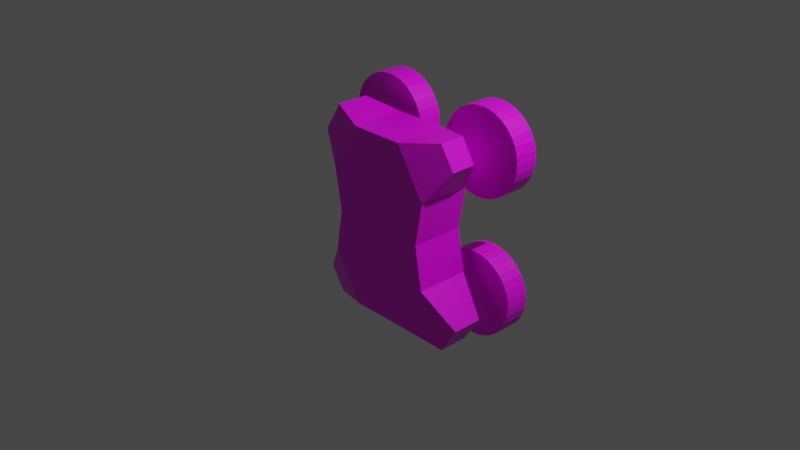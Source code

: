 # Source: drone.blend  (saved by Blender 2.80.75; exported with 4.5.12 LTS)
import bpy
from mathutils import Matrix  # noqa: F401  (used for matrix-valued properties, if any)

bpy.ops.wm.read_factory_settings(use_empty=True)
scene = bpy.context.scene
scene.name = 'Scene'

# ---- collections
col_collection = bpy.data.collections.new('Collection'); scene.collection.children.link(col_collection)

# ---- images (referenced by path relative to the original .blend; pixels are not part of the script)
import os
ASSET_DIR = os.environ.get("B2B_ASSET_DIR", "")  # directory of the original .blend (textures are referenced by path, not embedded)
HERE = os.path.dirname(os.path.abspath(__file__))  # packed textures are extracted next to this script under _unpacked/

def load_image(name, relpath, width, height, colorspace="sRGB"):
    """Load a texture the original file referenced (path relative to the .blend, or extracted next to this script)."""
    p = next((c for c in (os.path.join(HERE, relpath), os.path.join(ASSET_DIR, relpath)) if relpath and os.path.exists(c)), "")
    if p:
        img = bpy.data.images.load(p, check_existing=True)
        img.name = name
    else:  # same state as the original file: an image datablock whose file is absent (Cycles renders it pink)
        img = bpy.data.images.new(name, width, height)
        img.source = "FILE"
        img.filepath = "//" + (relpath or name)
    img.colorspace_settings.name = colorspace
    return img
img_hex_jpg = load_image('hex.jpg', 'hex.jpg', 1024, 1024, 'sRGB')

# ---- materials (node trees are filled in below, after node groups)
mat_material = bpy.data.materials.new('Material')
mat_material.alpha_threshold = 0.0
mat_material.use_transparent_shadow = False
mat_material.line_color = (0.0, 0.0, 0.0, 1.0)
mat_material_004 = bpy.data.materials.new('Material.004')
mat_material_004.use_transparent_shadow = False
mat_material_003 = bpy.data.materials.new('Material.003')
mat_material_003.use_transparent_shadow = False
mat_material_002 = bpy.data.materials.new('Material.002')
mat_material_002.use_transparent_shadow = False
mat_material_001 = bpy.data.materials.new('Material.001')
mat_material_001.use_transparent_shadow = False

# ---- material node trees
mat_material.use_nodes = True; mat_material.node_tree.nodes.clear()
_N = mat_material.node_tree.nodes; _L = mat_material.node_tree.links
n0 = _N.new('ShaderNodeOutputMaterial'); n0.name = 'Material Output'; n0.location = (300, 300)
n1 = _N.new('ShaderNodeBsdfPrincipled'); n1.name = 'Principled BSDF'; n1.location = (10, 300)
n1.distribution = 'GGX'
n1.subsurface_method = 'BURLEY'
n1.inputs[2].default_value = 0.4
n1.inputs[3].default_value = 1.45
n1.inputs[27].default_value = (0.0, 0.0, 0.0, 1.0)
n1.inputs[28].default_value = 1.0
n2 = _N.new('ShaderNodeTexImage'); n2.name = 'Image Texture'; n2.location = (-360, 179)
n2.image = img_hex_jpg
_L.new(n1.outputs[0], n0.inputs[0])
_L.new(n2.outputs[0], n1.inputs[0])
n0.is_active_output = True
mat_material_004.use_nodes = True; mat_material_004.node_tree.nodes.clear()
_N = mat_material_004.node_tree.nodes; _L = mat_material_004.node_tree.links
n0 = _N.new('ShaderNodeOutputMaterial'); n0.name = 'Material Output'; n0.location = (300, 300)
n1 = _N.new('ShaderNodeBsdfPrincipled'); n1.name = 'Principled BSDF'; n1.location = (10, 300)
n1.distribution = 'GGX'
n1.subsurface_method = 'BURLEY'
n1.inputs[3].default_value = 1.45
n1.inputs[27].default_value = (0.0, 0.0, 0.0, 1.0)
n1.inputs[28].default_value = 1.0
n2 = _N.new('ShaderNodeTexImage'); n2.name = 'Image Texture'; n2.location = (-317, 198)
n2.image = img_hex_jpg
_L.new(n1.outputs[0], n0.inputs[0])
_L.new(n2.outputs[0], n1.inputs[0])
n0.is_active_output = True
mat_material_003.use_nodes = True; mat_material_003.node_tree.nodes.clear()
_N = mat_material_003.node_tree.nodes; _L = mat_material_003.node_tree.links
n0 = _N.new('ShaderNodeOutputMaterial'); n0.name = 'Material Output'; n0.location = (300, 300)
n1 = _N.new('ShaderNodeBsdfPrincipled'); n1.name = 'Principled BSDF'; n1.location = (10, 300)
n1.distribution = 'GGX'
n1.subsurface_method = 'BURLEY'
n1.inputs[3].default_value = 1.45
n1.inputs[27].default_value = (0.0, 0.0, 0.0, 1.0)
n1.inputs[28].default_value = 1.0
n2 = _N.new('ShaderNodeTexImage'); n2.name = 'Image Texture'; n2.location = (-362, 183)
n2.image = img_hex_jpg
_L.new(n1.outputs[0], n0.inputs[0])
_L.new(n2.outputs[0], n1.inputs[0])
n0.is_active_output = True
mat_material_002.use_nodes = True; mat_material_002.node_tree.nodes.clear()
_N = mat_material_002.node_tree.nodes; _L = mat_material_002.node_tree.links
n0 = _N.new('ShaderNodeOutputMaterial'); n0.name = 'Material Output'; n0.location = (300, 300)
n1 = _N.new('ShaderNodeBsdfPrincipled'); n1.name = 'Principled BSDF'; n1.location = (10, 300)
n1.distribution = 'GGX'
n1.subsurface_method = 'BURLEY'
n1.inputs[3].default_value = 1.45
n1.inputs[27].default_value = (0.0, 0.0, 0.0, 1.0)
n1.inputs[28].default_value = 1.0
n2 = _N.new('ShaderNodeTexImage'); n2.name = 'Image Texture'; n2.location = (-398, 218)
n2.image = img_hex_jpg
_L.new(n1.outputs[0], n0.inputs[0])
_L.new(n2.outputs[0], n1.inputs[0])
n0.is_active_output = True
mat_material_001.use_nodes = True; mat_material_001.node_tree.nodes.clear()
_N = mat_material_001.node_tree.nodes; _L = mat_material_001.node_tree.links
n0 = _N.new('ShaderNodeOutputMaterial'); n0.name = 'Material Output'; n0.location = (300, 300)
n1 = _N.new('ShaderNodeBsdfPrincipled'); n1.name = 'Principled BSDF'; n1.location = (10, 300)
n1.distribution = 'GGX'
n1.subsurface_method = 'BURLEY'
n1.inputs[3].default_value = 1.45
n1.inputs[27].default_value = (0.0, 0.0, 0.0, 1.0)
n1.inputs[28].default_value = 1.0
n2 = _N.new('ShaderNodeTexImage'); n2.name = 'Image Texture'; n2.location = (-351, 229)
n2.image = img_hex_jpg
_L.new(n1.outputs[0], n0.inputs[0])
_L.new(n2.outputs[0], n1.inputs[0])
n0.is_active_output = True

# ---- world
world_world = bpy.data.worlds.new('World'); scene.world = world_world
world_world.use_nodes = True; world_world.node_tree.nodes.clear()
_N = world_world.node_tree.nodes; _L = world_world.node_tree.links
n0 = _N.new('ShaderNodeOutputWorld'); n0.name = 'World Output'; n0.location = (300, 300)
n1 = _N.new('ShaderNodeBackground'); n1.name = 'Background'; n1.location = (10, 300)
n1.inputs[0].default_value = (0.05088, 0.05088, 0.05088, 1.0)
_L.new(n1.outputs[0], n0.inputs[0])
n0.is_active_output = True
world_world.color = (0.05088, 0.05088, 0.05088)
world_world.use_sun_shadow = False
world_world.sun_shadow_jitter_overblur = 0.0

# ---- cameras
cam_camera = bpy.data.cameras.new('Camera')
cam_camera.clip_end = 100.0
cam_camera.ortho_scale = 7.314

# ---- lights
light_light = bpy.data.lights.new('Light', 'POINT')
light_light.transmission_factor = 0.0
light_light.energy = 1000.0
light_light.shadow_soft_size = 0.1
light_light.shadow_maximum_resolution = 0.006
light_light.use_absolute_resolution = True

# ---- meshes
me_cube = bpy.data.meshes.new('Cube')
me_cube.from_pydata([(0.2976, 0.299, 1.0), (0.6291, 0.299, 0.4731), (0.6291, 0.299, -0.4731), (0.2976, 0.299, -1.0), (0.6291, -0.299, 0.4731), (0.2976, -0.299, 1.0), (0.2976, -0.299, -1.0), (0.6291, -0.299, -0.4731), (-0.6291, 0.299, 0.4731), (-0.2976, 0.299, 1.0), (-0.2976, 0.299, -1.0), (-0.6291, 0.299, -0.4731), (-0.2976, -0.299, 1.0), (-0.6291, -0.299, 0.4731), (-0.6291, -0.299, -0.4731), (-0.2976, -0.299, -1.0), (0.9543, -0.1379, -0.8573), (0.7672, -0.1379, -1.155), (0.7672, 0.1996, -1.155), (0.9543, 0.1996, -0.8573), (0.8753, 0.1412, 0.8221), (0.7188, 0.1412, 1.071), (0.7188, -0.1412, 1.071), (0.8753, -0.1412, 0.8221), (-0.8823, -0.1781, 0.781), (-0.6848, -0.1781, 1.095), (-0.6848, 0.1781, 1.095), (-0.8823, 0.1781, 0.781), (-0.9002, 0.1427, -0.8359), (-0.742, 0.1427, -1.087), (-0.742, -0.1427, -1.087), (-0.9002, -0.1427, -0.8359), (-0.5456, 0.299, 0.0), (-0.5456, -0.299, 0.0), (0.5456, 0.299, 0.0), (0.5456, -0.299, 0.0)], [], [(10, 3, 6, 15), (33, 13, 8, 32), (6, 7, 35, 4, 5, 12, 13, 33, 14, 15), (0, 9, 12, 5), (34, 1, 4, 35), (15, 14, 31, 30), (5, 4, 23, 22), (13, 12, 25, 24), (2, 7, 16, 19), (10, 11, 32, 8, 9, 0, 1, 34, 2, 3), (17, 18, 19, 16), (6, 3, 18, 17), (3, 2, 19, 18), (7, 6, 17, 16), (21, 22, 23, 20), (1, 0, 21, 20), (4, 1, 20, 23), (0, 5, 22, 21), (25, 26, 27, 24), (8, 13, 24, 27), (12, 9, 26, 25), (9, 8, 27, 26), (29, 30, 31, 28), (11, 10, 29, 28), (14, 11, 28, 31), (10, 15, 30, 29), (14, 33, 32, 11), (2, 34, 35, 7)])
_uv = me_cube.uv_layers.new(name='UVMap')
_uv.uv.foreach_set('vector', [0.4409, 0.75, 0.5591, 0.75, 0.5591, 1.0, 0.4409, 1.0, 0.5, 0.5, 0.5591, 0.5, 0.5591, 0.75, 0.5, 0.75, 0.375, 0.3159, 0.4409, 0.25, 0.5, 0.25, 0.5591, 0.25, 0.625, 0.3159, 0.625, 0.4341, 0.5591, 0.5, 0.5, 0.5, 0.4409, 0.5, 0.375, 0.4341, 0.4409, 0.0, 0.5591, 0.0, 0.5591, 0.25, 0.4409, 0.25, 0.25, 0.5, 0.3091, 0.5, 0.3091, 0.75, 0.25, 0.75, 0.375, 0.4341, 0.4409, 0.5, 0.4409, 0.5, 0.375, 0.4341, 0.625, 0.3159, 0.5591, 0.25, 0.5591, 0.25, 0.625, 0.3159, 0.5591, 0.5, 0.625, 0.4341, 0.625, 0.4341, 0.5591, 0.5, 0.1909, 0.5, 0.1909, 0.75, 0.1909, 0.75, 0.1909, 0.5, 0.625, 0.5659, 0.6909, 0.5, 0.75, 0.5, 0.8091, 0.5, 0.875, 0.5659, 0.875, 0.6841, 0.8091, 0.75, 0.75, 0.75, 0.6909, 0.75, 0.625, 0.6841, 0.5591, 1.0, 0.5591, 0.75, 0.625, 0.75, 0.625, 1.0, 0.5591, 1.0, 0.5591, 0.75, 0.5591, 0.75, 0.5591, 1.0, 0.625, 0.6841, 0.6909, 0.75, 0.6909, 0.75, 0.625, 0.6841, 0.4409, 0.25, 0.375, 0.3159, 0.375, 0.3159, 0.4409, 0.25, 0.4409, 0.0, 0.4409, 0.25, 0.375, 0.25, 0.375, 0.0, 0.8091, 0.75, 0.875, 0.6841, 0.875, 0.6841, 0.8091, 0.75, 0.3091, 0.75, 0.3091, 0.5, 0.3091, 0.5, 0.3091, 0.75, 0.4409, 0.0, 0.4409, 0.25, 0.4409, 0.25, 0.4409, 0.0, 0.5591, 0.25, 0.5591, 0.0, 0.625, 0.0, 0.625, 0.25, 0.5591, 0.75, 0.5591, 0.5, 0.5591, 0.5, 0.5591, 0.75, 0.5591, 0.25, 0.5591, 0.0, 0.5591, 0.0, 0.5591, 0.25, 0.875, 0.5659, 0.8091, 0.5, 0.8091, 0.5, 0.875, 0.5659, 0.4409, 0.75, 0.4409, 1.0, 0.375, 1.0, 0.375, 0.75, 0.6909, 0.5, 0.625, 0.5659, 0.625, 0.5659, 0.6909, 0.5, 0.4409, 0.5, 0.4409, 0.75, 0.4409, 0.75, 0.4409, 0.5, 0.4409, 0.75, 0.4409, 1.0, 0.4409, 1.0, 0.4409, 0.75, 0.4409, 0.5, 0.5, 0.5, 0.5, 0.75, 0.4409, 0.75, 0.1909, 0.5, 0.25, 0.5, 0.25, 0.75, 0.1909, 0.75])
me_cube.materials.append(mat_material)
me_cube.use_remesh_preserve_volume = False
me_cube.use_remesh_preserve_attributes = False
me_cube.use_mirror_vertex_groups = False
me_cube.update()
me_cylinder = bpy.data.meshes.new('Cylinder')
me_cylinder.from_pydata([(0.6374, 0.7194, -0.2924), (0.6374, 0.4499, -0.2924), (0.7307, 0.7194, -0.3016), (0.7307, 0.4499, -0.3016), (0.8203, 0.7194, -0.3288), (0.8203, 0.4499, -0.3288), (0.9029, 0.7194, -0.373), (0.9029, 0.4499, -0.373), (0.9754, 0.7194, -0.4324), (0.9754, 0.4499, -0.4324), (1.035, 0.7194, -0.5048), (1.035, 0.4499, -0.5048), (1.079, 0.7194, -0.5875), (1.079, 0.4499, -0.5875), (1.106, 0.7194, -0.6771), (1.106, 0.4499, -0.6771), (1.115, 0.7194, -0.7703), (1.115, 0.4499, -0.7703), (1.106, 0.7194, -0.8636), (1.106, 0.4499, -0.8636), (1.079, 0.7194, -0.9532), (1.079, 0.4499, -0.9532), (1.035, 0.7194, -1.036), (1.035, 0.4499, -1.036), (0.9754, 0.7194, -1.108), (0.9754, 0.4499, -1.108), (0.9029, 0.7194, -1.168), (0.9029, 0.4499, -1.168), (0.8203, 0.7194, -1.212), (0.8203, 0.4499, -1.212), (0.7307, 0.7194, -1.239), (0.7307, 0.4499, -1.239), (0.6374, 0.7194, -1.248), (0.6374, 0.4499, -1.248), (0.5442, 0.7194, -1.239), (0.5442, 0.4499, -1.239), (0.4546, 0.7194, -1.212), (0.4546, 0.4499, -1.212), (0.3719, 0.7194, -1.168), (0.3719, 0.4499, -1.168), (0.2995, 0.7194, -1.108), (0.2995, 0.4499, -1.108), (0.2401, 0.7194, -1.036), (0.2401, 0.4499, -1.036), (0.1959, 0.7194, -0.9532), (0.1959, 0.4499, -0.9532), (0.1687, 0.7194, -0.8636), (0.1687, 0.4499, -0.8636), (0.1596, 0.7194, -0.7703), (0.1596, 0.4499, -0.7703), (0.1687, 0.7194, -0.6771), (0.1687, 0.4499, -0.6771), (0.1959, 0.7194, -0.5874), (0.1959, 0.4499, -0.5874), (0.2401, 0.7194, -0.5048), (0.2401, 0.4499, -0.5048), (0.2995, 0.7194, -0.4324), (0.2995, 0.4499, -0.4324), (0.3719, 0.7194, -0.373), (0.3719, 0.4499, -0.373), (0.4546, 0.7194, -0.3288), (0.4546, 0.4499, -0.3288), (0.5442, 0.7194, -0.3016), (0.5442, 0.4499, -0.3016)], [], [(0, 1, 3, 2), (2, 3, 5, 4), (4, 5, 7, 6), (6, 7, 9, 8), (8, 9, 11, 10), (10, 11, 13, 12), (12, 13, 15, 14), (14, 15, 17, 16), (16, 17, 19, 18), (18, 19, 21, 20), (20, 21, 23, 22), (22, 23, 25, 24), (24, 25, 27, 26), (26, 27, 29, 28), (28, 29, 31, 30), (30, 31, 33, 32), (32, 33, 35, 34), (34, 35, 37, 36), (36, 37, 39, 38), (38, 39, 41, 40), (40, 41, 43, 42), (42, 43, 45, 44), (44, 45, 47, 46), (46, 47, 49, 48), (48, 49, 51, 50), (50, 51, 53, 52), (52, 53, 55, 54), (54, 55, 57, 56), (56, 57, 59, 58), (58, 59, 61, 60), (3, 1, 63, 61, 59, 57, 55, 53, 51, 49, 47, 45, 43, 41, 39, 37, 35, 33, 31, 29, 27, 25, 23, 21, 19, 17, 15, 13, 11, 9, 7, 5), (60, 61, 63, 62), (62, 63, 1, 0), (0, 2, 4, 6, 8, 10, 12, 14, 16, 18, 20, 22, 24, 26, 28, 30, 32, 34, 36, 38, 40, 42, 44, 46, 48, 50, 52, 54, 56, 58, 60, 62)])
_uv = me_cylinder.uv_layers.new(name='UVMap')
_uv.uv.foreach_set('vector', [1.0, 0.5, 1.0, 1.0, 0.9688, 1.0, 0.9688, 0.5, 0.9688, 0.5, 0.9688, 1.0, 0.9375, 1.0, 0.9375, 0.5, 0.9375, 0.5, 0.9375, 1.0, 0.9062, 1.0, 0.9062, 0.5, 0.9062, 0.5, 0.9062, 1.0, 0.875, 1.0, 0.875, 0.5, 0.875, 0.5, 0.875, 1.0, 0.8438, 1.0, 0.8438, 0.5, 0.8438, 0.5, 0.8438, 1.0, 0.8125, 1.0, 0.8125, 0.5, 0.8125, 0.5, 0.8125, 1.0, 0.7812, 1.0, 0.7812, 0.5, 0.7812, 0.5, 0.7812, 1.0, 0.75, 1.0, 0.75, 0.5, 0.75, 0.5, 0.75, 1.0, 0.7188, 1.0, 0.7188, 0.5, 0.7188, 0.5, 0.7188, 1.0, 0.6875, 1.0, 0.6875, 0.5, 0.6875, 0.5, 0.6875, 1.0, 0.6562, 1.0, 0.6562, 0.5, 0.6562, 0.5, 0.6562, 1.0, 0.625, 1.0, 0.625, 0.5, 0.625, 0.5, 0.625, 1.0, 0.5938, 1.0, 0.5938, 0.5, 0.5938, 0.5, 0.5938, 1.0, 0.5625, 1.0, 0.5625, 0.5, 0.5625, 0.5, 0.5625, 1.0, 0.5312, 1.0, 0.5312, 0.5, 0.5312, 0.5, 0.5312, 1.0, 0.5, 1.0, 0.5, 0.5, 0.5, 0.5, 0.5, 1.0, 0.4688, 1.0, 0.4688, 0.5, 0.4688, 0.5, 0.4688, 1.0, 0.4375, 1.0, 0.4375, 0.5, 0.4375, 0.5, 0.4375, 1.0, 0.4062, 1.0, 0.4062, 0.5, 0.4062, 0.5, 0.4062, 1.0, 0.375, 1.0, 0.375, 0.5, 0.375, 0.5, 0.375, 1.0, 0.3438, 1.0, 0.3438, 0.5, 0.3438, 0.5, 0.3438, 1.0, 0.3125, 1.0, 0.3125, 0.5, 0.3125, 0.5, 0.3125, 1.0, 0.2812, 1.0, 0.2812, 0.5, 0.2812, 0.5, 0.2812, 1.0, 0.25, 1.0, 0.25, 0.5, 0.25, 0.5, 0.25, 1.0, 0.2188, 1.0, 0.2188, 0.5, 0.2188, 0.5, 0.2188, 1.0, 0.1875, 1.0, 0.1875, 0.5, 0.1875, 0.5, 0.1875, 1.0, 0.1562, 1.0, 0.1562, 0.5, 0.1562, 0.5, 0.1562, 1.0, 0.125, 1.0, 0.125, 0.5, 0.125, 0.5, 0.125, 1.0, 0.09375, 1.0, 0.09375, 0.5, 0.09375, 0.5, 0.09375, 1.0, 0.0625, 1.0, 0.0625, 0.5, 0.2968, 0.4854, 0.25, 0.49, 0.2032, 0.4854, 0.1582, 0.4717, 0.1167, 0.4496, 0.08029, 0.4197, 0.05045, 0.3833, 0.02827, 0.3418, 0.01461, 0.2968, 0.01, 0.25, 0.01461, 0.2032, 0.02827, 0.1582, 0.05045, 0.1167, 0.08029, 0.08029, 0.1167, 0.05045, 0.1582, 0.02827, 0.2032, 0.01461, 0.25, 0.01, 0.2968, 0.01461, 0.3418, 0.02827, 0.3833, 0.05045, 0.4197, 0.08029, 0.4496, 0.1167, 0.4717, 0.1582, 0.4854, 0.2032, 0.49, 0.25, 0.4854, 0.2968, 0.4717, 0.3418, 0.4496, 0.3833, 0.4197, 0.4197, 0.3833, 0.4496, 0.3418, 0.4717, 0.0625, 0.5, 0.0625, 1.0, 0.03125, 1.0, 0.03125, 0.5, 0.03125, 0.5, 0.03125, 1.0, 0.0, 1.0, 0.0, 0.5, 0.75, 0.49, 0.7968, 0.4854, 0.8418, 0.4717, 0.8833, 0.4496, 0.9197, 0.4197, 0.9496, 0.3833, 0.9717, 0.3418, 0.9854, 0.2968, 0.99, 0.25, 0.9854, 0.2032, 0.9717, 0.1582, 0.9496, 0.1167, 0.9197, 0.08029, 0.8833, 0.05045, 0.8418, 0.02827, 0.7968, 0.01461, 0.75, 0.01, 0.7032, 0.01461, 0.6582, 0.02827, 0.6167, 0.05045, 0.5803, 0.08029, 0.5504, 0.1167, 0.5283, 0.1582, 0.5146, 0.2032, 0.51, 0.25, 0.5146, 0.2968, 0.5283, 0.3418, 0.5504, 0.3833, 0.5803, 0.4197, 0.6167, 0.4496, 0.6582, 0.4717, 0.7032, 0.4854])
me_cylinder.materials.append(mat_material_004)
me_cylinder.use_remesh_preserve_volume = False
me_cylinder.use_remesh_preserve_attributes = False
me_cylinder.use_mirror_vertex_groups = False
me_cylinder.update()
me_cylinder_001 = bpy.data.meshes.new('Cylinder.001')
me_cylinder_001.from_pydata([(-0.6153, 0.7214, -0.347), (-0.6153, 0.4518, -0.347), (-0.5221, 0.7214, -0.3562), (-0.5221, 0.4518, -0.3562), (-0.4325, 0.7214, -0.3834), (-0.4325, 0.4518, -0.3834), (-0.3498, 0.7214, -0.4275), (-0.3498, 0.4518, -0.4275), (-0.2774, 0.7214, -0.487), (-0.2774, 0.4518, -0.487), (-0.218, 0.7214, -0.5594), (-0.218, 0.4518, -0.5594), (-0.1738, 0.7214, -0.642), (-0.1738, 0.4518, -0.642), (-0.1466, 0.7214, -0.7316), (-0.1466, 0.4518, -0.7316), (-0.1375, 0.7214, -0.8249), (-0.1375, 0.4518, -0.8249), (-0.1466, 0.7214, -0.9181), (-0.1466, 0.4518, -0.9181), (-0.1738, 0.7214, -1.008), (-0.1738, 0.4518, -1.008), (-0.218, 0.7214, -1.09), (-0.218, 0.4518, -1.09), (-0.2774, 0.7214, -1.163), (-0.2774, 0.4518, -1.163), (-0.3498, 0.7214, -1.222), (-0.3498, 0.4518, -1.222), (-0.4325, 0.7214, -1.266), (-0.4325, 0.4518, -1.266), (-0.5221, 0.7214, -1.294), (-0.5221, 0.4518, -1.294), (-0.6153, 0.7214, -1.303), (-0.6153, 0.4518, -1.303), (-0.7086, 0.7214, -1.294), (-0.7086, 0.4518, -1.294), (-0.7982, 0.7214, -1.266), (-0.7982, 0.4518, -1.266), (-0.8808, 0.7214, -1.222), (-0.8808, 0.4518, -1.222), (-0.9533, 0.7214, -1.163), (-0.9533, 0.4518, -1.163), (-1.013, 0.7214, -1.09), (-1.013, 0.4518, -1.09), (-1.057, 0.7214, -1.008), (-1.057, 0.4518, -1.008), (-1.084, 0.7214, -0.9181), (-1.084, 0.4518, -0.9181), (-1.093, 0.7214, -0.8249), (-1.093, 0.4518, -0.8249), (-1.084, 0.7214, -0.7316), (-1.084, 0.4518, -0.7316), (-1.057, 0.7214, -0.642), (-1.057, 0.4518, -0.642), (-1.013, 0.7214, -0.5594), (-1.013, 0.4518, -0.5594), (-0.9533, 0.7214, -0.487), (-0.9533, 0.4518, -0.487), (-0.8808, 0.7214, -0.4275), (-0.8808, 0.4518, -0.4275), (-0.7982, 0.7214, -0.3834), (-0.7982, 0.4518, -0.3834), (-0.7086, 0.7214, -0.3562), (-0.7086, 0.4518, -0.3562)], [], [(0, 1, 3, 2), (2, 3, 5, 4), (4, 5, 7, 6), (6, 7, 9, 8), (8, 9, 11, 10), (10, 11, 13, 12), (12, 13, 15, 14), (14, 15, 17, 16), (16, 17, 19, 18), (18, 19, 21, 20), (20, 21, 23, 22), (22, 23, 25, 24), (24, 25, 27, 26), (26, 27, 29, 28), (28, 29, 31, 30), (30, 31, 33, 32), (32, 33, 35, 34), (34, 35, 37, 36), (36, 37, 39, 38), (38, 39, 41, 40), (40, 41, 43, 42), (42, 43, 45, 44), (44, 45, 47, 46), (46, 47, 49, 48), (48, 49, 51, 50), (50, 51, 53, 52), (52, 53, 55, 54), (54, 55, 57, 56), (56, 57, 59, 58), (58, 59, 61, 60), (3, 1, 63, 61, 59, 57, 55, 53, 51, 49, 47, 45, 43, 41, 39, 37, 35, 33, 31, 29, 27, 25, 23, 21, 19, 17, 15, 13, 11, 9, 7, 5), (60, 61, 63, 62), (62, 63, 1, 0), (0, 2, 4, 6, 8, 10, 12, 14, 16, 18, 20, 22, 24, 26, 28, 30, 32, 34, 36, 38, 40, 42, 44, 46, 48, 50, 52, 54, 56, 58, 60, 62)])
_uv = me_cylinder_001.uv_layers.new(name='UVMap')
_uv.uv.foreach_set('vector', [1.0, 0.5, 1.0, 1.0, 0.9688, 1.0, 0.9688, 0.5, 0.9688, 0.5, 0.9688, 1.0, 0.9375, 1.0, 0.9375, 0.5, 0.9375, 0.5, 0.9375, 1.0, 0.9062, 1.0, 0.9062, 0.5, 0.9062, 0.5, 0.9062, 1.0, 0.875, 1.0, 0.875, 0.5, 0.875, 0.5, 0.875, 1.0, 0.8438, 1.0, 0.8438, 0.5, 0.8438, 0.5, 0.8438, 1.0, 0.8125, 1.0, 0.8125, 0.5, 0.8125, 0.5, 0.8125, 1.0, 0.7812, 1.0, 0.7812, 0.5, 0.7812, 0.5, 0.7812, 1.0, 0.75, 1.0, 0.75, 0.5, 0.75, 0.5, 0.75, 1.0, 0.7188, 1.0, 0.7188, 0.5, 0.7188, 0.5, 0.7188, 1.0, 0.6875, 1.0, 0.6875, 0.5, 0.6875, 0.5, 0.6875, 1.0, 0.6562, 1.0, 0.6562, 0.5, 0.6562, 0.5, 0.6562, 1.0, 0.625, 1.0, 0.625, 0.5, 0.625, 0.5, 0.625, 1.0, 0.5938, 1.0, 0.5938, 0.5, 0.5938, 0.5, 0.5938, 1.0, 0.5625, 1.0, 0.5625, 0.5, 0.5625, 0.5, 0.5625, 1.0, 0.5312, 1.0, 0.5312, 0.5, 0.5312, 0.5, 0.5312, 1.0, 0.5, 1.0, 0.5, 0.5, 0.5, 0.5, 0.5, 1.0, 0.4688, 1.0, 0.4688, 0.5, 0.4688, 0.5, 0.4688, 1.0, 0.4375, 1.0, 0.4375, 0.5, 0.4375, 0.5, 0.4375, 1.0, 0.4062, 1.0, 0.4062, 0.5, 0.4062, 0.5, 0.4062, 1.0, 0.375, 1.0, 0.375, 0.5, 0.375, 0.5, 0.375, 1.0, 0.3438, 1.0, 0.3438, 0.5, 0.3438, 0.5, 0.3438, 1.0, 0.3125, 1.0, 0.3125, 0.5, 0.3125, 0.5, 0.3125, 1.0, 0.2812, 1.0, 0.2812, 0.5, 0.2812, 0.5, 0.2812, 1.0, 0.25, 1.0, 0.25, 0.5, 0.25, 0.5, 0.25, 1.0, 0.2188, 1.0, 0.2188, 0.5, 0.2188, 0.5, 0.2188, 1.0, 0.1875, 1.0, 0.1875, 0.5, 0.1875, 0.5, 0.1875, 1.0, 0.1562, 1.0, 0.1562, 0.5, 0.1562, 0.5, 0.1562, 1.0, 0.125, 1.0, 0.125, 0.5, 0.125, 0.5, 0.125, 1.0, 0.09375, 1.0, 0.09375, 0.5, 0.09375, 0.5, 0.09375, 1.0, 0.0625, 1.0, 0.0625, 0.5, 0.2968, 0.4854, 0.25, 0.49, 0.2032, 0.4854, 0.1582, 0.4717, 0.1167, 0.4496, 0.08029, 0.4197, 0.05045, 0.3833, 0.02827, 0.3418, 0.01461, 0.2968, 0.01, 0.25, 0.01461, 0.2032, 0.02827, 0.1582, 0.05045, 0.1167, 0.08029, 0.08029, 0.1167, 0.05045, 0.1582, 0.02827, 0.2032, 0.01461, 0.25, 0.01, 0.2968, 0.01461, 0.3418, 0.02827, 0.3833, 0.05045, 0.4197, 0.08029, 0.4496, 0.1167, 0.4717, 0.1582, 0.4854, 0.2032, 0.49, 0.25, 0.4854, 0.2968, 0.4717, 0.3418, 0.4496, 0.3833, 0.4197, 0.4197, 0.3833, 0.4496, 0.3418, 0.4717, 0.0625, 0.5, 0.0625, 1.0, 0.03125, 1.0, 0.03125, 0.5, 0.03125, 0.5, 0.03125, 1.0, 0.0, 1.0, 0.0, 0.5, 0.75, 0.49, 0.7968, 0.4854, 0.8418, 0.4717, 0.8833, 0.4496, 0.9197, 0.4197, 0.9496, 0.3833, 0.9717, 0.3418, 0.9854, 0.2968, 0.99, 0.25, 0.9854, 0.2032, 0.9717, 0.1582, 0.9496, 0.1167, 0.9197, 0.08029, 0.8833, 0.05045, 0.8418, 0.02827, 0.7968, 0.01461, 0.75, 0.01, 0.7032, 0.01461, 0.6582, 0.02827, 0.6167, 0.05045, 0.5803, 0.08029, 0.5504, 0.1167, 0.5283, 0.1582, 0.5146, 0.2032, 0.51, 0.25, 0.5146, 0.2968, 0.5283, 0.3418, 0.5504, 0.3833, 0.5803, 0.4197, 0.6167, 0.4496, 0.6582, 0.4717, 0.7032, 0.4854])
me_cylinder_001.materials.append(mat_material_003)
me_cylinder_001.use_remesh_preserve_volume = False
me_cylinder_001.use_remesh_preserve_attributes = False
me_cylinder_001.use_mirror_vertex_groups = False
me_cylinder_001.update()
me_cylinder_002 = bpy.data.meshes.new('Cylinder.002')
me_cylinder_002.from_pydata([(-0.6226, 0.7121, 1.289), (-0.6226, 0.4425, 1.289), (-0.5294, 0.7121, 1.28), (-0.5294, 0.4425, 1.28), (-0.4398, 0.7121, 1.253), (-0.4398, 0.4425, 1.253), (-0.3571, 0.7121, 1.209), (-0.3571, 0.4425, 1.209), (-0.2847, 0.7121, 1.149), (-0.2847, 0.4425, 1.149), (-0.2253, 0.7121, 1.077), (-0.2253, 0.4425, 1.077), (-0.1811, 0.7121, 0.9944), (-0.1811, 0.4425, 0.9944), (-0.1539, 0.7121, 0.9048), (-0.1539, 0.4425, 0.9048), (-0.1448, 0.7121, 0.8115), (-0.1448, 0.4425, 0.8115), (-0.1539, 0.7121, 0.7183), (-0.1539, 0.4425, 0.7183), (-0.1811, 0.7121, 0.6287), (-0.1811, 0.4425, 0.6287), (-0.2253, 0.7121, 0.5461), (-0.2253, 0.4425, 0.5461), (-0.2847, 0.7121, 0.4736), (-0.2847, 0.4425, 0.4736), (-0.3571, 0.7121, 0.4142), (-0.3571, 0.4425, 0.4142), (-0.4398, 0.7121, 0.37), (-0.4398, 0.4425, 0.37), (-0.5294, 0.7121, 0.3429), (-0.5294, 0.4425, 0.3429), (-0.6226, 0.7121, 0.3337), (-0.6226, 0.4425, 0.3337), (-0.7159, 0.7121, 0.3429), (-0.7159, 0.4425, 0.3429), (-0.8055, 0.7121, 0.37), (-0.8055, 0.4425, 0.37), (-0.8881, 0.7121, 0.4142), (-0.8881, 0.4425, 0.4142), (-0.9605, 0.7121, 0.4736), (-0.9605, 0.4425, 0.4736), (-1.02, 0.7121, 0.5461), (-1.02, 0.4425, 0.5461), (-1.064, 0.7121, 0.6287), (-1.064, 0.4425, 0.6287), (-1.091, 0.7121, 0.7183), (-1.091, 0.4425, 0.7183), (-1.101, 0.7121, 0.8115), (-1.101, 0.4425, 0.8115), (-1.091, 0.7121, 0.9048), (-1.091, 0.4425, 0.9048), (-1.064, 0.7121, 0.9944), (-1.064, 0.4425, 0.9944), (-1.02, 0.7121, 1.077), (-1.02, 0.4425, 1.077), (-0.9605, 0.7121, 1.149), (-0.9605, 0.4425, 1.149), (-0.8881, 0.7121, 1.209), (-0.8881, 0.4425, 1.209), (-0.8055, 0.7121, 1.253), (-0.8055, 0.4425, 1.253), (-0.7159, 0.7121, 1.28), (-0.7159, 0.4425, 1.28)], [], [(0, 1, 3, 2), (2, 3, 5, 4), (4, 5, 7, 6), (6, 7, 9, 8), (8, 9, 11, 10), (10, 11, 13, 12), (12, 13, 15, 14), (14, 15, 17, 16), (16, 17, 19, 18), (18, 19, 21, 20), (20, 21, 23, 22), (22, 23, 25, 24), (24, 25, 27, 26), (26, 27, 29, 28), (28, 29, 31, 30), (30, 31, 33, 32), (32, 33, 35, 34), (34, 35, 37, 36), (36, 37, 39, 38), (38, 39, 41, 40), (40, 41, 43, 42), (42, 43, 45, 44), (44, 45, 47, 46), (46, 47, 49, 48), (48, 49, 51, 50), (50, 51, 53, 52), (52, 53, 55, 54), (54, 55, 57, 56), (56, 57, 59, 58), (58, 59, 61, 60), (3, 1, 63, 61, 59, 57, 55, 53, 51, 49, 47, 45, 43, 41, 39, 37, 35, 33, 31, 29, 27, 25, 23, 21, 19, 17, 15, 13, 11, 9, 7, 5), (60, 61, 63, 62), (62, 63, 1, 0), (0, 2, 4, 6, 8, 10, 12, 14, 16, 18, 20, 22, 24, 26, 28, 30, 32, 34, 36, 38, 40, 42, 44, 46, 48, 50, 52, 54, 56, 58, 60, 62)])
_uv = me_cylinder_002.uv_layers.new(name='UVMap')
_uv.uv.foreach_set('vector', [1.0, 0.5, 1.0, 1.0, 0.9688, 1.0, 0.9688, 0.5, 0.9688, 0.5, 0.9688, 1.0, 0.9375, 1.0, 0.9375, 0.5, 0.9375, 0.5, 0.9375, 1.0, 0.9062, 1.0, 0.9062, 0.5, 0.9062, 0.5, 0.9062, 1.0, 0.875, 1.0, 0.875, 0.5, 0.875, 0.5, 0.875, 1.0, 0.8438, 1.0, 0.8438, 0.5, 0.8438, 0.5, 0.8438, 1.0, 0.8125, 1.0, 0.8125, 0.5, 0.8125, 0.5, 0.8125, 1.0, 0.7812, 1.0, 0.7812, 0.5, 0.7812, 0.5, 0.7812, 1.0, 0.75, 1.0, 0.75, 0.5, 0.75, 0.5, 0.75, 1.0, 0.7188, 1.0, 0.7188, 0.5, 0.7188, 0.5, 0.7188, 1.0, 0.6875, 1.0, 0.6875, 0.5, 0.6875, 0.5, 0.6875, 1.0, 0.6562, 1.0, 0.6562, 0.5, 0.6562, 0.5, 0.6562, 1.0, 0.625, 1.0, 0.625, 0.5, 0.625, 0.5, 0.625, 1.0, 0.5938, 1.0, 0.5938, 0.5, 0.5938, 0.5, 0.5938, 1.0, 0.5625, 1.0, 0.5625, 0.5, 0.5625, 0.5, 0.5625, 1.0, 0.5312, 1.0, 0.5312, 0.5, 0.5312, 0.5, 0.5312, 1.0, 0.5, 1.0, 0.5, 0.5, 0.5, 0.5, 0.5, 1.0, 0.4688, 1.0, 0.4688, 0.5, 0.4688, 0.5, 0.4688, 1.0, 0.4375, 1.0, 0.4375, 0.5, 0.4375, 0.5, 0.4375, 1.0, 0.4062, 1.0, 0.4062, 0.5, 0.4062, 0.5, 0.4062, 1.0, 0.375, 1.0, 0.375, 0.5, 0.375, 0.5, 0.375, 1.0, 0.3438, 1.0, 0.3438, 0.5, 0.3438, 0.5, 0.3438, 1.0, 0.3125, 1.0, 0.3125, 0.5, 0.3125, 0.5, 0.3125, 1.0, 0.2812, 1.0, 0.2812, 0.5, 0.2812, 0.5, 0.2812, 1.0, 0.25, 1.0, 0.25, 0.5, 0.25, 0.5, 0.25, 1.0, 0.2188, 1.0, 0.2188, 0.5, 0.2188, 0.5, 0.2188, 1.0, 0.1875, 1.0, 0.1875, 0.5, 0.1875, 0.5, 0.1875, 1.0, 0.1562, 1.0, 0.1562, 0.5, 0.1562, 0.5, 0.1562, 1.0, 0.125, 1.0, 0.125, 0.5, 0.125, 0.5, 0.125, 1.0, 0.09375, 1.0, 0.09375, 0.5, 0.09375, 0.5, 0.09375, 1.0, 0.0625, 1.0, 0.0625, 0.5, 0.2968, 0.4854, 0.25, 0.49, 0.2032, 0.4854, 0.1582, 0.4717, 0.1167, 0.4496, 0.08029, 0.4197, 0.05045, 0.3833, 0.02827, 0.3418, 0.01461, 0.2968, 0.01, 0.25, 0.01461, 0.2032, 0.02827, 0.1582, 0.05045, 0.1167, 0.08029, 0.08029, 0.1167, 0.05045, 0.1582, 0.02827, 0.2032, 0.01461, 0.25, 0.01, 0.2968, 0.01461, 0.3418, 0.02827, 0.3833, 0.05045, 0.4197, 0.08029, 0.4496, 0.1167, 0.4717, 0.1582, 0.4854, 0.2032, 0.49, 0.25, 0.4854, 0.2968, 0.4717, 0.3418, 0.4496, 0.3833, 0.4197, 0.4197, 0.3833, 0.4496, 0.3418, 0.4717, 0.0625, 0.5, 0.0625, 1.0, 0.03125, 1.0, 0.03125, 0.5, 0.03125, 0.5, 0.03125, 1.0, 0.0, 1.0, 0.0, 0.5, 0.75, 0.49, 0.7968, 0.4854, 0.8418, 0.4717, 0.8833, 0.4496, 0.9197, 0.4197, 0.9496, 0.3833, 0.9717, 0.3418, 0.9854, 0.2968, 0.99, 0.25, 0.9854, 0.2032, 0.9717, 0.1582, 0.9496, 0.1167, 0.9197, 0.08029, 0.8833, 0.05045, 0.8418, 0.02827, 0.7968, 0.01461, 0.75, 0.01, 0.7032, 0.01461, 0.6582, 0.02827, 0.6167, 0.05045, 0.5803, 0.08029, 0.5504, 0.1167, 0.5283, 0.1582, 0.5146, 0.2032, 0.51, 0.25, 0.5146, 0.2968, 0.5283, 0.3418, 0.5504, 0.3833, 0.5803, 0.4197, 0.6167, 0.4496, 0.6582, 0.4717, 0.7032, 0.4854])
me_cylinder_002.materials.append(mat_material_002)
me_cylinder_002.use_remesh_preserve_volume = False
me_cylinder_002.use_remesh_preserve_attributes = False
me_cylinder_002.use_mirror_vertex_groups = False
me_cylinder_002.update()
me_cylinder_003 = bpy.data.meshes.new('Cylinder.003')
me_cylinder_003.from_pydata([(0.6602, 0.7205, 1.277), (0.6602, 0.451, 1.277), (0.7534, 0.7205, 1.268), (0.7534, 0.451, 1.268), (0.8431, 0.7205, 1.241), (0.8431, 0.451, 1.241), (0.9257, 0.7205, 1.197), (0.9257, 0.451, 1.197), (0.9981, 0.7205, 1.137), (0.9981, 0.451, 1.137), (1.058, 0.7205, 1.065), (1.058, 0.451, 1.065), (1.102, 0.7205, 0.9823), (1.102, 0.451, 0.9823), (1.129, 0.7205, 0.8927), (1.129, 0.451, 0.8927), (1.138, 0.7205, 0.7994), (1.138, 0.451, 0.7994), (1.129, 0.7205, 0.7062), (1.129, 0.451, 0.7062), (1.102, 0.7205, 0.6166), (1.102, 0.451, 0.6166), (1.058, 0.7205, 0.5339), (1.058, 0.451, 0.5339), (0.9981, 0.7205, 0.4615), (0.9981, 0.451, 0.4615), (0.9257, 0.7205, 0.4021), (0.9257, 0.451, 0.4021), (0.8431, 0.7205, 0.3579), (0.8431, 0.451, 0.3579), (0.7534, 0.7205, 0.3307), (0.7534, 0.451, 0.3307), (0.6602, 0.7205, 0.3215), (0.6602, 0.451, 0.3215), (0.567, 0.7205, 0.3307), (0.567, 0.451, 0.3307), (0.4773, 0.7205, 0.3579), (0.4773, 0.451, 0.3579), (0.3947, 0.7205, 0.4021), (0.3947, 0.451, 0.4021), (0.3223, 0.7205, 0.4615), (0.3223, 0.451, 0.4615), (0.2629, 0.7205, 0.5339), (0.2629, 0.451, 0.5339), (0.2187, 0.7205, 0.6166), (0.2187, 0.451, 0.6166), (0.1915, 0.7205, 0.7062), (0.1915, 0.451, 0.7062), (0.1823, 0.7205, 0.7994), (0.1823, 0.451, 0.7994), (0.1915, 0.7205, 0.8927), (0.1915, 0.451, 0.8927), (0.2187, 0.7205, 0.9823), (0.2187, 0.451, 0.9823), (0.2629, 0.7205, 1.065), (0.2629, 0.451, 1.065), (0.3223, 0.7205, 1.137), (0.3223, 0.451, 1.137), (0.3947, 0.7205, 1.197), (0.3947, 0.451, 1.197), (0.4773, 0.7205, 1.241), (0.4773, 0.451, 1.241), (0.567, 0.7205, 1.268), (0.567, 0.451, 1.268)], [], [(0, 1, 3, 2), (2, 3, 5, 4), (4, 5, 7, 6), (6, 7, 9, 8), (8, 9, 11, 10), (10, 11, 13, 12), (12, 13, 15, 14), (14, 15, 17, 16), (16, 17, 19, 18), (18, 19, 21, 20), (20, 21, 23, 22), (22, 23, 25, 24), (24, 25, 27, 26), (26, 27, 29, 28), (28, 29, 31, 30), (30, 31, 33, 32), (32, 33, 35, 34), (34, 35, 37, 36), (36, 37, 39, 38), (38, 39, 41, 40), (40, 41, 43, 42), (42, 43, 45, 44), (44, 45, 47, 46), (46, 47, 49, 48), (48, 49, 51, 50), (50, 51, 53, 52), (52, 53, 55, 54), (54, 55, 57, 56), (56, 57, 59, 58), (58, 59, 61, 60), (3, 1, 63, 61, 59, 57, 55, 53, 51, 49, 47, 45, 43, 41, 39, 37, 35, 33, 31, 29, 27, 25, 23, 21, 19, 17, 15, 13, 11, 9, 7, 5), (60, 61, 63, 62), (62, 63, 1, 0), (0, 2, 4, 6, 8, 10, 12, 14, 16, 18, 20, 22, 24, 26, 28, 30, 32, 34, 36, 38, 40, 42, 44, 46, 48, 50, 52, 54, 56, 58, 60, 62)])
_uv = me_cylinder_003.uv_layers.new(name='UVMap')
_uv.uv.foreach_set('vector', [1.0, 0.5, 1.0, 1.0, 0.9688, 1.0, 0.9688, 0.5, 0.9688, 0.5, 0.9688, 1.0, 0.9375, 1.0, 0.9375, 0.5, 0.9375, 0.5, 0.9375, 1.0, 0.9062, 1.0, 0.9062, 0.5, 0.9062, 0.5, 0.9062, 1.0, 0.875, 1.0, 0.875, 0.5, 0.875, 0.5, 0.875, 1.0, 0.8438, 1.0, 0.8438, 0.5, 0.8438, 0.5, 0.8438, 1.0, 0.8125, 1.0, 0.8125, 0.5, 0.8125, 0.5, 0.8125, 1.0, 0.7812, 1.0, 0.7812, 0.5, 0.7812, 0.5, 0.7812, 1.0, 0.75, 1.0, 0.75, 0.5, 0.75, 0.5, 0.75, 1.0, 0.7188, 1.0, 0.7188, 0.5, 0.7188, 0.5, 0.7188, 1.0, 0.6875, 1.0, 0.6875, 0.5, 0.6875, 0.5, 0.6875, 1.0, 0.6562, 1.0, 0.6562, 0.5, 0.6562, 0.5, 0.6562, 1.0, 0.625, 1.0, 0.625, 0.5, 0.625, 0.5, 0.625, 1.0, 0.5938, 1.0, 0.5938, 0.5, 0.5938, 0.5, 0.5938, 1.0, 0.5625, 1.0, 0.5625, 0.5, 0.5625, 0.5, 0.5625, 1.0, 0.5312, 1.0, 0.5312, 0.5, 0.5312, 0.5, 0.5312, 1.0, 0.5, 1.0, 0.5, 0.5, 0.5, 0.5, 0.5, 1.0, 0.4688, 1.0, 0.4688, 0.5, 0.4688, 0.5, 0.4688, 1.0, 0.4375, 1.0, 0.4375, 0.5, 0.4375, 0.5, 0.4375, 1.0, 0.4062, 1.0, 0.4062, 0.5, 0.4062, 0.5, 0.4062, 1.0, 0.375, 1.0, 0.375, 0.5, 0.375, 0.5, 0.375, 1.0, 0.3438, 1.0, 0.3438, 0.5, 0.3438, 0.5, 0.3438, 1.0, 0.3125, 1.0, 0.3125, 0.5, 0.3125, 0.5, 0.3125, 1.0, 0.2812, 1.0, 0.2812, 0.5, 0.2812, 0.5, 0.2812, 1.0, 0.25, 1.0, 0.25, 0.5, 0.25, 0.5, 0.25, 1.0, 0.2188, 1.0, 0.2188, 0.5, 0.2188, 0.5, 0.2188, 1.0, 0.1875, 1.0, 0.1875, 0.5, 0.1875, 0.5, 0.1875, 1.0, 0.1562, 1.0, 0.1562, 0.5, 0.1562, 0.5, 0.1562, 1.0, 0.125, 1.0, 0.125, 0.5, 0.125, 0.5, 0.125, 1.0, 0.09375, 1.0, 0.09375, 0.5, 0.09375, 0.5, 0.09375, 1.0, 0.0625, 1.0, 0.0625, 0.5, 0.2968, 0.4854, 0.25, 0.49, 0.2032, 0.4854, 0.1582, 0.4717, 0.1167, 0.4496, 0.08029, 0.4197, 0.05045, 0.3833, 0.02827, 0.3418, 0.01461, 0.2968, 0.01, 0.25, 0.01461, 0.2032, 0.02827, 0.1582, 0.05045, 0.1167, 0.08029, 0.08029, 0.1167, 0.05045, 0.1582, 0.02827, 0.2032, 0.01461, 0.25, 0.01, 0.2968, 0.01461, 0.3418, 0.02827, 0.3833, 0.05045, 0.4197, 0.08029, 0.4496, 0.1167, 0.4717, 0.1582, 0.4854, 0.2032, 0.49, 0.25, 0.4854, 0.2968, 0.4717, 0.3418, 0.4496, 0.3833, 0.4197, 0.4197, 0.3833, 0.4496, 0.3418, 0.4717, 0.0625, 0.5, 0.0625, 1.0, 0.03125, 1.0, 0.03125, 0.5, 0.03125, 0.5, 0.03125, 1.0, 0.0, 1.0, 0.0, 0.5, 0.75, 0.49, 0.7968, 0.4854, 0.8418, 0.4717, 0.8833, 0.4496, 0.9197, 0.4197, 0.9496, 0.3833, 0.9717, 0.3418, 0.9854, 0.2968, 0.99, 0.25, 0.9854, 0.2032, 0.9717, 0.1582, 0.9496, 0.1167, 0.9197, 0.08029, 0.8833, 0.05045, 0.8418, 0.02827, 0.7968, 0.01461, 0.75, 0.01, 0.7032, 0.01461, 0.6582, 0.02827, 0.6167, 0.05045, 0.5803, 0.08029, 0.5504, 0.1167, 0.5283, 0.1582, 0.5146, 0.2032, 0.51, 0.25, 0.5146, 0.2968, 0.5283, 0.3418, 0.5504, 0.3833, 0.5803, 0.4197, 0.6167, 0.4496, 0.6582, 0.4717, 0.7032, 0.4854])
me_cylinder_003.materials.append(mat_material_001)
me_cylinder_003.use_remesh_preserve_volume = False
me_cylinder_003.use_remesh_preserve_attributes = False
me_cylinder_003.use_mirror_vertex_groups = False
me_cylinder_003.update()

# ---- objects
ob_cube = bpy.data.objects.new('Cube', me_cube)
ob_light = bpy.data.objects.new('Light', light_light)
ob_camera = bpy.data.objects.new('Camera', cam_camera)
ob_cylinder = bpy.data.objects.new('Cylinder', me_cylinder)
ob_cylinder_001 = bpy.data.objects.new('Cylinder.001', me_cylinder_001)
ob_cylinder_002 = bpy.data.objects.new('Cylinder.002', me_cylinder_002)
ob_cylinder_003 = bpy.data.objects.new('Cylinder.003', me_cylinder_003)

# ---- transforms, parenting, visibility, modifiers, constraints
ob_cube.location = (0.0, 0.0, 0.0)
ob_cube.lock_rotations_4d = False
ob_cube.empty_display_type = 'ARROWS'
ob_cube.lineart.crease_threshold = 0.0
ob_light.location = (4.076, 1.005, 5.904)
ob_light.rotation_euler = (0.6503, 0.05522, 1.866)
ob_light.lock_rotations_4d = False
ob_light.empty_display_type = 'ARROWS'
ob_light.color = (0.0, 0.0, 0.0, 0.0)
ob_light.lineart.crease_threshold = 0.0
ob_camera.location = (7.359, -6.926, 4.958)
ob_camera.rotation_euler = (1.109, 0.0, 0.8149)
ob_camera.lock_rotations_4d = False
ob_camera.empty_display_type = 'ARROWS'
ob_camera.color = (0.0, 0.0, 0.0, 0.0)
ob_camera.display_type = 'WIRE'
ob_camera.lineart.crease_threshold = 0.0
ob_cylinder.location = (0.0, 0.0, 0.0)
ob_cylinder.lineart.crease_threshold = 0.0
ob_cylinder_001.location = (0.0, 0.0, 0.0)
ob_cylinder_001.lineart.crease_threshold = 0.0
ob_cylinder_002.location = (0.0, 0.0, 0.0)
ob_cylinder_002.lineart.crease_threshold = 0.0
ob_cylinder_003.location = (0.0, 0.0, 0.0)
ob_cylinder_003.lineart.crease_threshold = 0.0

# ---- collection membership
col_collection.objects.link(ob_cube)
col_collection.objects.link(ob_light)
col_collection.objects.link(ob_camera)
col_collection.objects.link(ob_cylinder)
col_collection.objects.link(ob_cylinder_001)
col_collection.objects.link(ob_cylinder_002)
col_collection.objects.link(ob_cylinder_003)

# ---- scene / render settings (as saved in the file)
scene.camera = ob_camera
scene.frame_start = 1; scene.frame_end = 250; scene.frame_set(1)
scene.render.engine = 'BLENDER_EEVEE_NEXT'
scene.cycles.use_denoising = False
scene.cycles.samples = 128
scene.cycles.sampling_pattern = 'TABULATED_SOBOL'
scene.cycles.use_adaptive_sampling = False
scene.cycles.use_light_tree = False
scene.view_settings.view_transform = 'Filmic'
bpy.context.view_layer.update()
